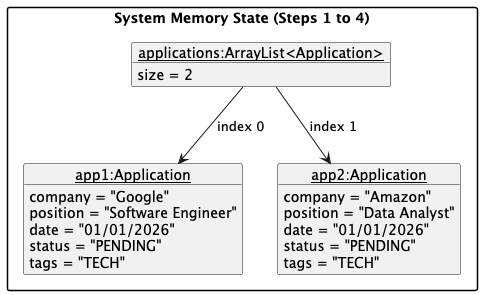

The diagram above was rendered by PlantUML. Its source (embedded in the PNG):
@startuml
hide empty members
skinparam packageStyle rectangle

package "System Memory State (Steps 1 to 4)" {
    object "<u>applications:ArrayList<Application></u>" as apps {
        size = 2
    }

    object "<u>app1:Application</u>" as app1 {
        company = "Google"
        position = "Software Engineer"
        date = "01/01/2026"
        status = "PENDING"
        tags = "TECH"
    }

    object "<u>app2:Application</u>" as app2 {
        company = "Amazon"
        position = "Data Analyst"
        date = "01/01/2026"
        status = "PENDING"
        tags = "TECH"
    }

    apps --> app1 : index 0
    apps --> app2 : index 1
}
@enduml